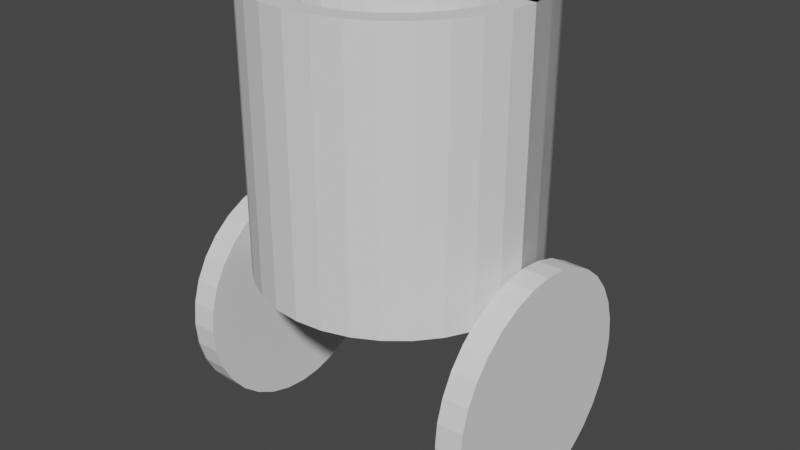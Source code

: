 # Source: ROBOCAR.blend  (saved by Blender 3.3.6; exported with 4.5.12 LTS)
import bpy
from mathutils import Matrix  # noqa: F401  (used for matrix-valued properties, if any)

bpy.ops.wm.read_factory_settings(use_empty=True)
scene = bpy.context.scene
scene.name = 'Scene'

# ---- collections
col_collection = bpy.data.collections.new('Collection'); scene.collection.children.link(col_collection)

# ---- world
world_world = bpy.data.worlds.new('World'); scene.world = world_world
world_world.use_nodes = True; world_world.node_tree.nodes.clear()
_N = world_world.node_tree.nodes; _L = world_world.node_tree.links
n0 = _N.new('ShaderNodeOutputWorld'); n0.name = 'World Output'; n0.location = (300, 300)
n1 = _N.new('ShaderNodeBackground'); n1.name = 'Background'; n1.location = (10, 300)
n1.inputs[0].default_value = (0.05088, 0.05088, 0.05088, 1.0)
_L.new(n1.outputs[0], n0.inputs[0])
n0.is_active_output = True
world_world.color = (0.05088, 0.05088, 0.05088)
world_world.use_sun_shadow = False
world_world.sun_shadow_jitter_overblur = 0.0

# ---- meshes
me_cylinder = bpy.data.meshes.new('Cylinder')
me_cylinder.from_pydata([(0.6239, 1.0, 10.7), (0.6239, 1.0, 12.7), (0.819, 0.9808, 10.7), (0.819, 0.9808, 12.7), (1.007, 0.9239, 10.7), (1.007, 0.9239, 12.7), (1.179, 0.8315, 10.7), (1.179, 0.8315, 12.7), (1.331, 0.7071, 10.7), (1.331, 0.7071, 12.7), (1.455, 0.5556, 10.7), (1.455, 0.5556, 12.7), (1.548, 0.3827, 10.7), (1.548, 0.3827, 12.7), (1.605, 0.1951, 10.7), (1.605, 0.1951, 12.7), (1.624, 0.0, 10.7), (1.624, 0.0, 12.7), (1.605, -0.1951, 10.7), (1.605, -0.1951, 12.7), (1.548, -0.3827, 10.7), (1.548, -0.3827, 12.7), (1.455, -0.5556, 10.7), (1.455, -0.5556, 12.7), (1.331, -0.7071, 10.7), (1.331, -0.7071, 12.7), (1.179, -0.8315, 10.7), (1.179, -0.8315, 12.7), (1.007, -0.9239, 10.7), (1.007, -0.9239, 12.7), (0.819, -0.9808, 10.7), (0.819, -0.9808, 12.7), (0.6239, -1.0, 10.7), (0.6239, -1.0, 12.7), (0.4288, -0.9808, 10.7), (0.4288, -0.9808, 12.7), (0.2412, -0.9239, 10.7), (0.2412, -0.9239, 12.7), (0.06835, -0.8315, 10.7), (0.06835, -0.8315, 12.7), (-0.08319, -0.7071, 10.7), (-0.08319, -0.7071, 12.7), (-0.2076, -0.5556, 10.7), (-0.2076, -0.5556, 12.7), (-0.3, -0.3827, 10.7), (-0.3, -0.3827, 12.7), (-0.3569, -0.1951, 10.7), (-0.3569, -0.1951, 12.7), (-0.3761, 0.0, 10.7), (-0.3761, 0.0, 12.7), (-0.3569, 0.1951, 10.7), (-0.3569, 0.1951, 12.7), (-0.3, 0.3827, 10.7), (-0.3, 0.3827, 12.7), (-0.2076, 0.5556, 10.7), (-0.2076, 0.5556, 12.7), (-0.08319, 0.7071, 10.7), (-0.08319, 0.7071, 12.7), (0.06835, 0.8315, 10.7), (0.06835, 0.8315, 12.7), (0.2412, 0.9239, 10.7), (0.2412, 0.9239, 12.7), (0.4288, 0.9808, 10.7), (0.4288, 0.9808, 12.7)], [], [(0, 1, 3, 2), (2, 3, 5, 4), (4, 5, 7, 6), (6, 7, 9, 8), (8, 9, 11, 10), (10, 11, 13, 12), (12, 13, 15, 14), (14, 15, 17, 16), (16, 17, 19, 18), (18, 19, 21, 20), (20, 21, 23, 22), (22, 23, 25, 24), (24, 25, 27, 26), (26, 27, 29, 28), (28, 29, 31, 30), (30, 31, 33, 32), (32, 33, 35, 34), (34, 35, 37, 36), (36, 37, 39, 38), (38, 39, 41, 40), (40, 41, 43, 42), (42, 43, 45, 44), (44, 45, 47, 46), (46, 47, 49, 48), (48, 49, 51, 50), (50, 51, 53, 52), (52, 53, 55, 54), (54, 55, 57, 56), (56, 57, 59, 58), (58, 59, 61, 60), (3, 1, 63, 61, 59, 57, 55, 53, 51, 49, 47, 45, 43, 41, 39, 37, 35, 33, 31, 29, 27, 25, 23, 21, 19, 17, 15, 13, 11, 9, 7, 5), (60, 61, 63, 62), (62, 63, 1, 0), (0, 2, 4, 6, 8, 10, 12, 14, 16, 18, 20, 22, 24, 26, 28, 30, 32, 34, 36, 38, 40, 42, 44, 46, 48, 50, 52, 54, 56, 58, 60, 62)])
_uv = me_cylinder.uv_layers.new(name='UVMap')
_uv.uv.foreach_set('vector', [1.0, 0.5, 1.0, 1.0, 0.9688, 1.0, 0.9688, 0.5, 0.9688, 0.5, 0.9688, 1.0, 0.9375, 1.0, 0.9375, 0.5, 0.9375, 0.5, 0.9375, 1.0, 0.9062, 1.0, 0.9062, 0.5, 0.9062, 0.5, 0.9062, 1.0, 0.875, 1.0, 0.875, 0.5, 0.875, 0.5, 0.875, 1.0, 0.8438, 1.0, 0.8438, 0.5, 0.8438, 0.5, 0.8438, 1.0, 0.8125, 1.0, 0.8125, 0.5, 0.8125, 0.5, 0.8125, 1.0, 0.7812, 1.0, 0.7812, 0.5, 0.7812, 0.5, 0.7812, 1.0, 0.75, 1.0, 0.75, 0.5, 0.75, 0.5, 0.75, 1.0, 0.7188, 1.0, 0.7188, 0.5, 0.7188, 0.5, 0.7188, 1.0, 0.6875, 1.0, 0.6875, 0.5, 0.6875, 0.5, 0.6875, 1.0, 0.6562, 1.0, 0.6562, 0.5, 0.6562, 0.5, 0.6562, 1.0, 0.625, 1.0, 0.625, 0.5, 0.625, 0.5, 0.625, 1.0, 0.5938, 1.0, 0.5938, 0.5, 0.5938, 0.5, 0.5938, 1.0, 0.5625, 1.0, 0.5625, 0.5, 0.5625, 0.5, 0.5625, 1.0, 0.5312, 1.0, 0.5312, 0.5, 0.5312, 0.5, 0.5312, 1.0, 0.5, 1.0, 0.5, 0.5, 0.5, 0.5, 0.5, 1.0, 0.4688, 1.0, 0.4688, 0.5, 0.4688, 0.5, 0.4688, 1.0, 0.4375, 1.0, 0.4375, 0.5, 0.4375, 0.5, 0.4375, 1.0, 0.4062, 1.0, 0.4062, 0.5, 0.4062, 0.5, 0.4062, 1.0, 0.375, 1.0, 0.375, 0.5, 0.375, 0.5, 0.375, 1.0, 0.3438, 1.0, 0.3438, 0.5, 0.3438, 0.5, 0.3438, 1.0, 0.3125, 1.0, 0.3125, 0.5, 0.3125, 0.5, 0.3125, 1.0, 0.2812, 1.0, 0.2812, 0.5, 0.2812, 0.5, 0.2812, 1.0, 0.25, 1.0, 0.25, 0.5, 0.25, 0.5, 0.25, 1.0, 0.2188, 1.0, 0.2188, 0.5, 0.2188, 0.5, 0.2188, 1.0, 0.1875, 1.0, 0.1875, 0.5, 0.1875, 0.5, 0.1875, 1.0, 0.1562, 1.0, 0.1562, 0.5, 0.1562, 0.5, 0.1562, 1.0, 0.125, 1.0, 0.125, 0.5, 0.125, 0.5, 0.125, 1.0, 0.09375, 1.0, 0.09375, 0.5, 0.09375, 0.5, 0.09375, 1.0, 0.0625, 1.0, 0.0625, 0.5, 0.2968, 0.4854, 0.25, 0.49, 0.2032, 0.4854, 0.1582, 0.4717, 0.1167, 0.4496, 0.08029, 0.4197, 0.05045, 0.3833, 0.02827, 0.3418, 0.01461, 0.2968, 0.01, 0.25, 0.01461, 0.2032, 0.02827, 0.1582, 0.05045, 0.1167, 0.08029, 0.08029, 0.1167, 0.05045, 0.1582, 0.02827, 0.2032, 0.01461, 0.25, 0.01, 0.2968, 0.01461, 0.3418, 0.02827, 0.3833, 0.05045, 0.4197, 0.08029, 0.4496, 0.1167, 0.4717, 0.1582, 0.4854, 0.2032, 0.49, 0.25, 0.4854, 0.2968, 0.4717, 0.3418, 0.4496, 0.3833, 0.4197, 0.4197, 0.3833, 0.4496, 0.3418, 0.4717, 0.0625, 0.5, 0.0625, 1.0, 0.03125, 1.0, 0.03125, 0.5, 0.03125, 0.5, 0.03125, 1.0, 0.0, 1.0, 0.0, 0.5, 0.75, 0.49, 0.7968, 0.4854, 0.8418, 0.4717, 0.8833, 0.4496, 0.9197, 0.4197, 0.9496, 0.3833, 0.9717, 0.3418, 0.9854, 0.2968, 0.99, 0.25, 0.9854, 0.2032, 0.9717, 0.1582, 0.9496, 0.1167, 0.9197, 0.08029, 0.8833, 0.05045, 0.8418, 0.02827, 0.7968, 0.01461, 0.75, 0.01, 0.7032, 0.01461, 0.6582, 0.02827, 0.6167, 0.05045, 0.5803, 0.08029, 0.5504, 0.1167, 0.5283, 0.1582, 0.5146, 0.2032, 0.51, 0.25, 0.5146, 0.2968, 0.5283, 0.3418, 0.5504, 0.3833, 0.5803, 0.4197, 0.6167, 0.4496, 0.6582, 0.4717, 0.7032, 0.4854])
me_cylinder.update()
me_cylinder_002 = bpy.data.meshes.new('Cylinder.002')
me_cylinder_002.from_pydata([(0.0, 1.0, 0.01579), (0.0, 1.0, 2.016), (0.1951, 0.9808, 0.01579), (0.1951, 0.9808, 2.016), (0.3827, 0.9239, 0.01579), (0.3827, 0.9239, 2.016), (0.5556, 0.8315, 0.01579), (0.5556, 0.8315, 2.016), (0.7071, 0.7071, 0.01579), (0.7071, 0.7071, 2.016), (0.8315, 0.5556, 0.01579), (0.8315, 0.5556, 2.016), (0.9239, 0.3827, 0.01579), (0.9239, 0.3827, 2.016), (0.9808, 0.1951, 0.01579), (0.9808, 0.1951, 2.016), (1.0, 0.0, 0.01579), (1.0, 0.0, 2.016), (0.9808, -0.1951, 0.01579), (0.9808, -0.1951, 2.016), (0.9239, -0.3827, 0.01579), (0.9239, -0.3827, 2.016), (0.8315, -0.5556, 0.01579), (0.8315, -0.5556, 2.016), (0.7071, -0.7071, 0.01579), (0.7071, -0.7071, 2.016), (0.5556, -0.8315, 0.01579), (0.5556, -0.8315, 2.016), (0.3827, -0.9239, 0.01579), (0.3827, -0.9239, 2.016), (0.1951, -0.9808, 0.01579), (0.1951, -0.9808, 2.016), (0.0, -1.0, 0.01579), (0.0, -1.0, 2.016), (-0.1951, -0.9808, 0.01579), (-0.1951, -0.9808, 2.016), (-0.3827, -0.9239, 0.01579), (-0.3827, -0.9239, 2.016), (-0.5556, -0.8315, 0.01579), (-0.5556, -0.8315, 2.016), (-0.7071, -0.7071, 0.01579), (-0.7071, -0.7071, 2.016), (-0.8315, -0.5556, 0.01579), (-0.8315, -0.5556, 2.016), (-0.9239, -0.3827, 0.01579), (-0.9239, -0.3827, 2.016), (-0.9808, -0.1951, 0.01579), (-0.9808, -0.1951, 2.016), (-1.0, 0.0, 0.01579), (-1.0, 0.0, 2.016), (-0.9808, 0.1951, 0.01579), (-0.9808, 0.1951, 2.016), (-0.9239, 0.3827, 0.01579), (-0.9239, 0.3827, 2.016), (-0.8315, 0.5556, 0.01579), (-0.8315, 0.5556, 2.016), (-0.7071, 0.7071, 0.01579), (-0.7071, 0.7071, 2.016), (-0.5556, 0.8315, 0.01579), (-0.5556, 0.8315, 2.016), (-0.3827, 0.9239, 0.01579), (-0.3827, 0.9239, 2.016), (-0.1951, 0.9808, 0.01579), (-0.1951, 0.9808, 2.016), (0.0, 1.0, 0.01579), (0.1951, 0.9808, 0.01579), (0.3827, 0.9239, 0.01579), (0.5556, 0.8315, 0.01579), (0.7071, 0.7071, 0.01579), (0.8315, 0.5556, 0.01579), (0.9239, 0.3827, 0.01579), (0.9808, 0.1951, 0.01579), (1.0, 0.0, 0.01579), (0.9808, -0.1951, 0.01579), (0.9239, -0.3827, 0.01579), (0.8315, -0.5556, 0.01579), (0.7071, -0.7071, 0.01579), (0.5556, -0.8315, 0.01579), (0.3827, -0.9239, 0.01579), (0.1951, -0.9808, 0.01579), (0.0, -1.0, 0.01579), (-0.1951, -0.9808, 0.01579), (-0.3827, -0.9239, 0.01579), (-0.5556, -0.8315, 0.01579), (-0.7071, -0.7071, 0.01579), (-0.8315, -0.5556, 0.01579), (-0.9239, -0.3827, 0.01579), (-0.9808, -0.1951, 0.01579), (-1.0, 0.0, 0.01579), (-0.9808, 0.1951, 0.01579), (-0.9239, 0.3827, 0.01579), (-0.8315, 0.5556, 0.01579), (-0.7071, 0.7071, 0.01579), (-0.5556, 0.8315, 0.01579), (-0.3827, 0.9239, 0.01579), (-0.1951, 0.9808, 0.01579), (0.0, 1.0, 0.01579), (0.1951, 0.9808, 0.01579), (0.3827, 0.9239, 0.01579), (0.3827, 0.9239, 2.016), (0.5556, 0.8315, 0.01579), (0.5556, 0.8315, 2.016), (0.7071, 0.7071, 0.01579), (0.7071, 0.7071, 2.016), (0.8315, 0.5556, 0.01579), (0.8315, 0.5556, 2.016), (0.9239, 0.3827, 0.01579), (0.9239, 0.3827, 2.016), (0.9808, 0.1951, 0.01579), (0.9808, 0.1951, 2.016), (1.0, 0.0, 0.01579), (1.0, 0.0, 2.016), (0.9808, -0.1951, 0.01579), (0.9239, -0.3827, 0.01579), (0.8315, -0.5556, 0.01579), (0.7071, -0.7071, 0.01579), (0.5556, -0.8315, 0.01579), (-0.5556, 0.8315, 0.01579), (-0.3827, 0.9239, 0.01579), (-0.1951, 0.9808, 0.01579), (0.3376, 0.815, 2.016), (0.4901, 0.7335, 2.016), (0.6238, 0.6238, 2.016), (0.7335, 0.4901, 2.016), (0.815, 0.3376, 2.016), (0.8652, 0.1721, 2.016), (0.8822, 5.32e-10, 2.016), (0.1721, 0.8652, 2.016), (-2.926e-09, 0.8822, 2.016), (0.3376, 0.815, 2.016), (0.4901, 0.7335, 2.016), (0.6238, 0.6238, 2.016), (0.7335, 0.4901, 2.016), (0.815, 0.3376, 2.016), (0.8652, 0.1721, 2.016), (0.8822, 5.32e-10, 2.016), (0.8652, -0.1721, 2.016), (0.815, -0.3376, 2.016), (0.7335, -0.4901, 2.016), (0.6238, -0.6238, 2.016), (0.4901, -0.7335, 2.016), (0.3376, -0.815, 2.016), (0.1721, -0.8652, 2.016), (-2.926e-09, -0.8822, 2.016), (-0.1721, -0.8652, 2.016), (-0.3376, -0.815, 2.016), (-0.4901, -0.7335, 2.016), (-0.6238, -0.6238, 2.016), (-0.7335, -0.4901, 2.016), (-0.815, -0.3376, 2.016), (-0.8652, -0.1721, 2.016), (-0.8822, 5.32e-10, 2.016), (-0.8652, 0.1721, 2.016), (-0.815, 0.3376, 2.016), (-0.7335, 0.4901, 2.016), (-0.6238, 0.6238, 2.016), (-0.4901, 0.7335, 2.016), (-0.3376, 0.815, 2.016), (-0.1721, 0.8652, 2.016), (0.1657, 0.8333, 2.016), (0.3251, 0.7849, 2.016), (0.472, 0.7064, 2.016), (0.6007, 0.6007, 2.016), (0.7064, 0.472, 2.016), (0.7849, 0.3251, 2.016), (0.8333, 0.1657, 2.016), (0.8496, 0.0, 2.016), (0.8333, -0.1657, 2.016), (0.7849, -0.3251, 2.016), (0.7064, -0.472, 2.016), (0.6007, -0.6007, 2.016), (0.472, -0.7064, 2.016), (0.3251, -0.7849, 2.016), (0.1657, -0.8333, 2.016), (0.0, -0.8496, 2.016), (-0.1657, -0.8333, 2.016), (-0.3251, -0.7849, 2.016), (-0.472, -0.7064, 2.016), (-0.6007, -0.6007, 2.016), (-0.7064, -0.472, 2.016), (-0.7849, -0.3251, 2.016), (-0.8333, -0.1657, 2.016), (-0.8496, 0.0, 2.016), (-0.8333, 0.1657, 2.016), (-0.7849, 0.3251, 2.016), (-0.7064, 0.472, 2.016), (-0.6007, 0.6007, 2.016), (-0.472, 0.7064, 2.016), (-0.3251, 0.7849, 2.016), (-0.1657, 0.8333, 2.016), (0.0, 0.8496, 2.016), (-0.1951, 0.9808, 2.016), (-0.3827, 0.9239, 2.016), (-0.5556, 0.8315, 2.016), (-0.7071, 0.7071, 2.016), (-0.8315, 0.5556, 2.016), (-0.9239, 0.3827, 2.016), (-0.9808, 0.1951, 2.016), (-1.0, 0.0, 2.016), (-0.9808, -0.1951, 2.016), (-0.9239, -0.3827, 2.016), (-0.8315, -0.5556, 2.016), (-0.7071, -0.7071, 2.016), (-0.5556, -0.8315, 2.016), (-0.3827, -0.9239, 2.016), (-0.1951, -0.9808, 2.016), (0.0, -1.0, 2.016), (0.1951, -0.9808, 2.016), (0.3827, -0.9239, 2.016), (0.5556, -0.8315, 2.016), (0.7071, -0.7071, 2.016), (0.8315, -0.5556, 2.016), (0.9239, -0.3827, 2.016), (0.9808, -0.1951, 2.016), (1.0, 0.0, 2.016), (0.9808, 0.1951, 2.016), (0.9239, 0.3827, 2.016), (0.8315, 0.5556, 2.016), (0.7071, 0.7071, 2.016), (0.5556, 0.8315, 2.016), (0.3827, 0.9239, 2.016), (0.0, 1.0, 2.016), (0.1951, 0.9808, 2.016), (-0.3827, 0.9239, 2.016), (-0.5556, 0.8315, 2.016), (0.1951, 0.9808, 2.016), (0.0, 1.0, 2.016), (0.8315, 0.5556, 2.016), (0.7071, 0.7071, 2.016), (0.9808, 0.1951, 2.016), (0.9239, 0.3827, 2.016), (0.9808, -0.1951, 2.016), (1.0, 0.0, 2.016), (0.8315, -0.5556, 2.016), (0.9239, -0.3827, 2.016), (0.5556, -0.8315, 2.016), (0.7071, -0.7071, 2.016), (0.1951, -0.9808, 2.016), (0.3827, -0.9239, 2.016), (-0.1951, -0.9808, 2.016), (0.0, -1.0, 2.016), (-0.5556, -0.8315, 2.016), (-0.3827, -0.9239, 2.016), (-0.8315, -0.5556, 2.016), (-0.7071, -0.7071, 2.016), (-0.9808, -0.1951, 2.016), (-0.9239, -0.3827, 2.016), (-0.9808, 0.1951, 2.016), (-1.0, 0.0, 2.016), (-0.8315, 0.5556, 2.016), (-0.9239, 0.3827, 2.016), (-0.7071, 0.7071, 2.016), (-0.1951, 0.9808, 2.016), (0.5556, 0.8315, 2.016), (0.3827, 0.9239, 2.016), (-0.3251, 0.7849, 2.016), (-0.472, 0.7064, 2.016), (0.1657, 0.8333, 2.016), (0.0, 0.8496, 2.016), (0.7064, 0.472, 2.016), (0.6007, 0.6007, 2.016), (0.8333, 0.1657, 2.016), (0.7849, 0.3251, 2.016), (0.8333, -0.1657, 2.016), (0.8496, 0.0, 2.016), (0.7064, -0.472, 2.016), (0.7849, -0.3251, 2.016), (0.472, -0.7064, 2.016), (0.6007, -0.6007, 2.016), (0.1657, -0.8333, 2.016), (0.3251, -0.7849, 2.016), (-0.1657, -0.8333, 2.016), (0.0, -0.8496, 2.016), (-0.472, -0.7064, 2.016), (-0.3251, -0.7849, 2.016), (-0.7064, -0.472, 2.016), (-0.6007, -0.6007, 2.016), (-0.8333, -0.1657, 2.016), (-0.7849, -0.3251, 2.016), (-0.8333, 0.1657, 2.016), (-0.8496, 0.0, 2.016), (-0.7064, 0.472, 2.016), (-0.7849, 0.3251, 2.016), (-0.6007, 0.6007, 2.016), (-0.1657, 0.8333, 2.016), (0.472, 0.7064, 2.016), (0.3251, 0.7849, 2.016), (-0.265, 0.7849, 0.4268), (-0.4119, 0.7064, 0.4268), (0.2259, 0.8333, 0.4268), (0.06013, 0.8496, 0.4268), (0.7665, 0.472, 0.4268), (0.6609, 0.6007, 0.4268), (0.8934, 0.1657, 0.4268), (0.845, 0.3251, 0.4268), (0.8934, -0.1657, 0.4268), (0.9097, 2.135e-07, 0.4268), (0.7665, -0.472, 0.4268), (0.845, -0.3251, 0.4268), (0.5321, -0.7064, 0.4268), (0.6609, -0.6007, 0.4268), (0.2259, -0.8333, 0.4268), (0.3852, -0.7849, 0.4268), (-0.1056, -0.8333, 0.4268), (0.06013, -0.8496, 0.4268), (-0.4119, -0.7064, 0.4268), (-0.265, -0.7849, 0.4268), (-0.6463, -0.472, 0.4268), (-0.5406, -0.6007, 0.4268), (-0.7731, -0.1657, 0.4268), (-0.7248, -0.3251, 0.4268), (-0.7731, 0.1657, 0.4268), (-0.7895, 2.135e-07, 0.4268), (-0.6463, 0.472, 0.4268), (-0.7248, 0.3251, 0.4268), (-0.5406, 0.6007, 0.4268), (-0.1056, 0.8333, 0.4268), (0.5321, 0.7064, 0.4268), (0.3852, 0.7849, 0.4268)], [(96, 97), (97, 98), (110, 112), (112, 113), (113, 114), (114, 115), (115, 116), (117, 118), (118, 119), (119, 96), (127, 128), (129, 127), (136, 135), (137, 136), (138, 137), (139, 138), (140, 139), (141, 140), (142, 141), (143, 142), (144, 143), (145, 144), (146, 145), (147, 146), (148, 147), (149, 148), (150, 149), (151, 150), (152, 151), (153, 152), (154, 153), (155, 154), (156, 155), (157, 156), (158, 157), (128, 158)], [(0, 2, 3, 1), (2, 4, 5, 3), (4, 6, 7, 5), (6, 8, 9, 7), (8, 10, 11, 9), (10, 12, 13, 11), (12, 14, 15, 13), (14, 16, 17, 15), (16, 18, 19, 17), (18, 20, 21, 19), (20, 22, 23, 21), (22, 24, 25, 23), (24, 26, 27, 25), (26, 28, 29, 27), (28, 30, 31, 29), (30, 32, 33, 31), (32, 34, 35, 33), (34, 36, 37, 35), (36, 38, 39, 37), (38, 40, 41, 39), (40, 42, 43, 41), (42, 44, 45, 43), (44, 46, 47, 45), (46, 48, 49, 47), (48, 50, 51, 49), (50, 52, 53, 51), (52, 54, 55, 53), (54, 56, 57, 55), (56, 58, 59, 57), (58, 60, 61, 59), (59, 61, 192, 193), (60, 62, 63, 61), (62, 0, 1, 63), (0, 62, 60, 58, 56, 54, 52, 50, 48, 46, 44, 42, 40, 38, 36, 34, 32, 30, 28, 26, 24, 22, 20, 18, 16, 14, 12, 10, 8, 6, 4, 2), (64, 95, 94, 93, 92, 91, 90, 89, 88, 87, 86, 85, 84, 83, 82, 81, 80, 79, 78, 77, 76, 75, 74, 73, 72, 71, 70, 69, 68, 67, 66, 65), (98, 99, 101, 100), (100, 101, 103, 102), (102, 103, 105, 104), (104, 105, 107, 106), (106, 107, 109, 108), (108, 109, 111, 110), (103, 101, 121, 122), (105, 103, 122, 123), (107, 105, 123, 124), (109, 107, 124, 125), (101, 99, 120, 121), (111, 109, 125, 126), (43, 45, 200, 201), (121, 120, 129, 130), (122, 121, 130, 131), (123, 122, 131, 132), (124, 123, 132, 133), (125, 124, 133, 134), (126, 125, 134, 135), (202, 201, 243, 244), (11, 13, 216, 217), (25, 27, 209, 210), (55, 57, 194, 195), (160, 161, 285, 286), (7, 9, 218, 219), (37, 39, 203, 204), (41, 43, 201, 202), (51, 53, 196, 197), (19, 21, 212, 213), (5, 7, 219, 220), (33, 35, 205, 206), (63, 1, 221, 191), (49, 51, 197, 198), (15, 17, 214, 215), (1, 3, 222, 221), (31, 33, 206, 207), (23, 25, 210, 211), (45, 47, 199, 200), (13, 15, 215, 216), (27, 29, 208, 209), (57, 59, 193, 194), (9, 11, 217, 218), (39, 41, 202, 203), (53, 55, 195, 196), (21, 23, 211, 212), (35, 37, 204, 205), (3, 5, 220, 222), (17, 19, 213, 214), (47, 49, 198, 199), (61, 63, 191, 192), (29, 31, 207, 208), (219, 218, 228, 253), (205, 204, 242, 239), (204, 203, 241, 242), (203, 202, 244, 241), (216, 215, 229, 230), (201, 200, 246, 243), (200, 199, 245, 246), (199, 198, 248, 245), (198, 197, 247, 248), (197, 196, 250, 247), (193, 192, 223, 224), (209, 208, 238, 235), (195, 194, 251, 249), (222, 220, 254, 225), (207, 206, 240, 237), (192, 191, 252, 223), (206, 205, 239, 240), (215, 214, 232, 229), (214, 213, 231, 232), (213, 212, 234, 231), (212, 211, 233, 234), (211, 210, 236, 233), (210, 209, 235, 236), (196, 195, 249, 250), (221, 222, 225, 226), (208, 207, 237, 238), (194, 193, 224, 251), (191, 221, 226, 252), (220, 219, 253, 254), (218, 217, 227, 228), (217, 216, 230, 227), (188, 187, 224, 223), (159, 190, 226, 225), (163, 162, 228, 227), (165, 164, 230, 229), (167, 166, 232, 231), (169, 168, 234, 233), (171, 170, 236, 235), (173, 172, 238, 237), (175, 174, 240, 239), (177, 176, 242, 241), (179, 178, 244, 243), (181, 180, 246, 245), (183, 182, 248, 247), (185, 184, 250, 249), (187, 186, 251, 224), (190, 189, 252, 226), (161, 160, 254, 253), (184, 183, 247, 250), (186, 185, 249, 251), (189, 188, 223, 252), (162, 161, 253, 228), (160, 159, 225, 254), (164, 163, 227, 230), (166, 165, 229, 232), (168, 167, 231, 234), (170, 169, 233, 236), (172, 171, 235, 238), (174, 173, 237, 240), (176, 175, 239, 242), (178, 177, 241, 244), (180, 179, 243, 246), (182, 181, 245, 248), (255, 284, 316, 287), (164, 165, 261, 262), (179, 180, 278, 275), (183, 184, 282, 279), (166, 167, 263, 264), (181, 182, 280, 277), (185, 186, 283, 281), (168, 169, 265, 266), (188, 189, 284, 255), (170, 171, 267, 268), (161, 162, 260, 285), (172, 173, 269, 270), (159, 160, 286, 257), (174, 175, 271, 272), (163, 164, 262, 259), (176, 177, 273, 274), (165, 166, 264, 261), (178, 179, 275, 276), (167, 168, 266, 263), (180, 181, 277, 278), (169, 170, 268, 265), (182, 183, 279, 280), (171, 172, 270, 267), (184, 185, 281, 282), (187, 188, 255, 256), (173, 174, 272, 269), (186, 187, 256, 283), (190, 159, 257, 258), (175, 176, 274, 271), (189, 190, 258, 284), (162, 163, 259, 260), (177, 178, 276, 273), (289, 318, 317, 292, 291, 294, 293, 296, 295, 298, 297, 300, 299, 302, 301, 304, 303, 306, 305, 308, 307, 310, 309, 312, 311, 314, 313, 315, 288, 287, 316, 290), (268, 267, 299, 300), (285, 260, 292, 317), (270, 269, 301, 302), (257, 286, 318, 289), (272, 271, 303, 304), (259, 262, 294, 291), (274, 273, 305, 306), (261, 264, 296, 293), (276, 275, 307, 308), (263, 266, 298, 295), (278, 277, 309, 310), (265, 268, 300, 297), (280, 279, 311, 312), (267, 270, 302, 299), (282, 281, 313, 314), (256, 255, 287, 288), (269, 272, 304, 301), (283, 256, 288, 315), (258, 257, 289, 290), (271, 274, 306, 303), (284, 258, 290, 316), (260, 259, 291, 292), (273, 276, 308, 305), (286, 285, 317, 318), (262, 261, 293, 294), (275, 278, 310, 307), (279, 282, 314, 311), (264, 263, 295, 296), (277, 280, 312, 309), (281, 283, 315, 313), (266, 265, 297, 298)])
_uv = me_cylinder_002.uv_layers.new(name='UVMap')
_uv.uv.foreach_set('vector', [1.0, 0.5, 0.9688, 0.5, 0.9688, 1.0, 1.0, 1.0, 0.9688, 0.5, 0.9375, 0.5, 0.9375, 1.0, 0.9688, 1.0, 0.9375, 0.5, 0.9062, 0.5, 0.9062, 1.0, 0.9375, 1.0, 0.9062, 0.5, 0.875, 0.5, 0.875, 1.0, 0.9062, 1.0, 0.875, 0.5, 0.8438, 0.5, 0.8438, 1.0, 0.875, 1.0, 0.8438, 0.5, 0.8125, 0.5, 0.8125, 1.0, 0.8438, 1.0, 0.8125, 0.5, 0.7812, 0.5, 0.7812, 1.0, 0.8125, 1.0, 0.7812, 0.5, 0.75, 0.5, 0.75, 1.0, 0.7812, 1.0, 0.75, 0.5, 0.7188, 0.5, 0.7188, 1.0, 0.75, 1.0, 0.7188, 0.5, 0.6875, 0.5, 0.6875, 1.0, 0.7188, 1.0, 0.6875, 0.5, 0.6562, 0.5, 0.6562, 1.0, 0.6875, 1.0, 0.6562, 0.5, 0.625, 0.5, 0.625, 1.0, 0.6562, 1.0, 0.625, 0.5, 0.5938, 0.5, 0.5938, 1.0, 0.625, 1.0, 0.5938, 0.5, 0.5625, 0.5, 0.5625, 1.0, 0.5938, 1.0, 0.5625, 0.5, 0.5312, 0.5, 0.5312, 1.0, 0.5625, 1.0, 0.5312, 0.5, 0.5, 0.5, 0.5, 1.0, 0.5312, 1.0, 0.5, 0.5, 0.4688, 0.5, 0.4688, 1.0, 0.5, 1.0, 0.4688, 0.5, 0.4375, 0.5, 0.4375, 1.0, 0.4688, 1.0, 0.4375, 0.5, 0.4062, 0.5, 0.4062, 1.0, 0.4375, 1.0, 0.4062, 0.5, 0.375, 0.5, 0.375, 1.0, 0.4062, 1.0, 0.375, 0.5, 0.3438, 0.5, 0.3438, 1.0, 0.375, 1.0, 0.3438, 0.5, 0.3125, 0.5, 0.3125, 1.0, 0.3438, 1.0, 0.3125, 0.5, 0.2812, 0.5, 0.2812, 1.0, 0.3125, 1.0, 0.2812, 0.5, 0.25, 0.5, 0.25, 1.0, 0.2812, 1.0, 0.25, 0.5, 0.2188, 0.5, 0.2188, 1.0, 0.25, 1.0, 0.2188, 0.5, 0.1875, 0.5, 0.1875, 1.0, 0.2188, 1.0, 0.1875, 0.5, 0.1562, 0.5, 0.1562, 1.0, 0.1875, 1.0, 0.1562, 0.5, 0.125, 0.5, 0.125, 1.0, 0.1562, 1.0, 0.125, 0.5, 0.09375, 0.5, 0.09375, 1.0, 0.125, 1.0, 0.09375, 0.5, 0.0625, 0.5, 0.0625, 1.0, 0.09375, 1.0, 0.09375, 1.0, 0.0625, 1.0, 0.0625, 1.0, 0.09375, 1.0, 0.0625, 0.5, 0.03125, 0.5, 0.03125, 1.0, 0.0625, 1.0, 0.03125, 0.5, 0.0, 0.5, 0.0, 1.0, 0.03125, 1.0, 0.75, 0.49, 0.7032, 0.4854, 0.6582, 0.4717, 0.6167, 0.4496, 0.5803, 0.4197, 0.5504, 0.3833, 0.5283, 0.3418, 0.5146, 0.2968, 0.51, 0.25, 0.5146, 0.2032, 0.5283, 0.1582, 0.5504, 0.1167, 0.5803, 0.08029, 0.6167, 0.05045, 0.6582, 0.02827, 0.7032, 0.01461, 0.75, 0.01, 0.7968, 0.01461, 0.8418, 0.02827, 0.8833, 0.05045, 0.9197, 0.08029, 0.9496, 0.1167, 0.9717, 0.1582, 0.9854, 0.2032, 0.99, 0.25, 0.9854, 0.2968, 0.9717, 0.3418, 0.9496, 0.3833, 0.9197, 0.4197, 0.8833, 0.4496, 0.8418, 0.4717, 0.7968, 0.4854, 0.75, 0.49, 0.7032, 0.4854, 0.6582, 0.4717, 0.6167, 0.4496, 0.5803, 0.4197, 0.5504, 0.3833, 0.5283, 0.3418, 0.5146, 0.2968, 0.51, 0.25, 0.5146, 0.2032, 0.5283, 0.1582, 0.5504, 0.1167, 0.5803, 0.08029, 0.6167, 0.05045, 0.6582, 0.02827, 0.7032, 0.01461, 0.75, 0.01, 0.7968, 0.01461, 0.8418, 0.02827, 0.8833, 0.05045, 0.9197, 0.08029, 0.9496, 0.1167, 0.9717, 0.1582, 0.9854, 0.2032, 0.99, 0.25, 0.9854, 0.2968, 0.9717, 0.3418, 0.9496, 0.3833, 0.9197, 0.4197, 0.8833, 0.4496, 0.8418, 0.4717, 0.7968, 0.4854, 0.9375, 0.5, 0.9375, 1.0, 0.9062, 1.0, 0.9062, 0.5, 0.9062, 0.5, 0.9062, 1.0, 0.875, 1.0, 0.875, 0.5, 0.875, 0.5, 0.875, 1.0, 0.8438, 1.0, 0.8438, 0.5, 0.8438, 0.5, 0.8438, 1.0, 0.8125, 1.0, 0.8125, 0.5, 0.8125, 0.5, 0.8125, 1.0, 0.7812, 1.0, 0.7812, 0.5, 0.7812, 0.5, 0.7812, 1.0, 0.75, 1.0, 0.75, 0.5, 0.875, 1.0, 0.9062, 1.0, 0.9062, 1.0, 0.875, 1.0, 0.8438, 1.0, 0.875, 1.0, 0.875, 1.0, 0.8438, 1.0, 0.8125, 1.0, 0.8438, 1.0, 0.8438, 1.0, 0.8125, 1.0, 0.7812, 1.0, 0.8125, 1.0, 0.8125, 1.0, 0.7812, 1.0, 0.9062, 1.0, 0.9375, 1.0, 0.9375, 1.0, 0.9062, 1.0, 0.75, 1.0, 0.7812, 1.0, 0.7812, 1.0, 0.75, 1.0, 0.3438, 1.0, 0.3125, 1.0, 0.3125, 1.0, 0.3438, 1.0, 0.9062, 1.0, 0.9375, 1.0, 0.9375, 1.0, 0.9062, 1.0, 0.875, 1.0, 0.9062, 1.0, 0.9062, 1.0, 0.875, 1.0, 0.8438, 1.0, 0.875, 1.0, 0.875, 1.0, 0.8438, 1.0, 0.8125, 1.0, 0.8438, 1.0, 0.8438, 1.0, 0.8125, 1.0, 0.7812, 1.0, 0.8125, 1.0, 0.8125, 1.0, 0.7812, 1.0, 0.75, 1.0, 0.7812, 1.0, 0.7812, 1.0, 0.75, 1.0, 0.375, 1.0, 0.3438, 1.0, 0.3438, 1.0, 0.375, 1.0, 0.8438, 1.0, 0.8125, 1.0, 0.8125, 1.0, 0.8438, 1.0, 0.625, 1.0, 0.5938, 1.0, 0.5938, 1.0, 0.625, 1.0, 0.1562, 1.0, 0.125, 1.0, 0.125, 1.0, 0.1562, 1.0, 0.328, 0.4384, 0.3633, 0.4195, 0.3633, 0.4195, 0.328, 0.4384, 0.9062, 1.0, 0.875, 1.0, 0.875, 1.0, 0.9062, 1.0, 0.4375, 1.0, 0.4062, 1.0, 0.4062, 1.0, 0.4375, 1.0, 0.375, 1.0, 0.3438, 1.0, 0.3438, 1.0, 0.375, 1.0, 0.2188, 1.0, 0.1875, 1.0, 0.1875, 1.0, 0.2188, 1.0, 0.7188, 1.0, 0.6875, 1.0, 0.6875, 1.0, 0.7188, 1.0, 0.9375, 1.0, 0.9062, 1.0, 0.9062, 1.0, 0.9375, 1.0, 0.5, 1.0, 0.4688, 1.0, 0.4688, 1.0, 0.5, 1.0, 0.03125, 1.0, 0.0, 1.0, 0.0, 1.0, 0.03125, 1.0, 0.25, 1.0, 0.2188, 1.0, 0.2188, 1.0, 0.25, 1.0, 0.7812, 1.0, 0.75, 1.0, 0.75, 1.0, 0.7812, 1.0, 1.0, 1.0, 0.9688, 1.0, 0.9688, 1.0, 1.0, 1.0, 0.5312, 1.0, 0.5, 1.0, 0.5, 1.0, 0.5312, 1.0, 0.6562, 1.0, 0.625, 1.0, 0.625, 1.0, 0.6562, 1.0, 0.3125, 1.0, 0.2812, 1.0, 0.2812, 1.0, 0.3125, 1.0, 0.8125, 1.0, 0.7812, 1.0, 0.7812, 1.0, 0.8125, 1.0, 0.5938, 1.0, 0.5625, 1.0, 0.5625, 1.0, 0.5938, 1.0, 0.125, 1.0, 0.09375, 1.0, 0.09375, 1.0, 0.125, 1.0, 0.875, 1.0, 0.8438, 1.0, 0.8438, 1.0, 0.875, 1.0, 0.4062, 1.0, 0.375, 1.0, 0.375, 1.0, 0.4062, 1.0, 0.1875, 1.0, 0.1562, 1.0, 0.1562, 1.0, 0.1875, 1.0, 0.6875, 1.0, 0.6562, 1.0, 0.6562, 1.0, 0.6875, 1.0, 0.4688, 1.0, 0.4375, 1.0, 0.4375, 1.0, 0.4688, 1.0, 0.9688, 1.0, 0.9375, 1.0, 0.9375, 1.0, 0.9688, 1.0, 0.75, 1.0, 0.7188, 1.0, 0.7188, 1.0, 0.75, 1.0, 0.2812, 1.0, 0.25, 1.0, 0.25, 1.0, 0.2812, 1.0, 0.0625, 1.0, 0.03125, 1.0, 0.03125, 1.0, 0.0625, 1.0, 0.5625, 1.0, 0.5312, 1.0, 0.5312, 1.0, 0.5625, 1.0, 0.9062, 1.0, 0.875, 1.0, 0.875, 1.0, 0.9062, 1.0, 0.4688, 1.0, 0.4375, 1.0, 0.4375, 1.0, 0.4688, 1.0, 0.4375, 1.0, 0.4062, 1.0, 0.4062, 1.0, 0.4375, 1.0, 0.4062, 1.0, 0.375, 1.0, 0.375, 1.0, 0.4062, 1.0, 0.8125, 1.0, 0.7812, 1.0, 0.7812, 1.0, 0.8125, 1.0, 0.3438, 1.0, 0.3125, 1.0, 0.3125, 1.0, 0.3438, 1.0, 0.3125, 1.0, 0.2812, 1.0, 0.2812, 1.0, 0.3125, 1.0, 0.2812, 1.0, 0.25, 1.0, 0.25, 1.0, 0.2812, 1.0, 0.25, 1.0, 0.2188, 1.0, 0.2188, 1.0, 0.25, 1.0, 0.2188, 1.0, 0.1875, 1.0, 0.1875, 1.0, 0.2188, 1.0, 0.09375, 1.0, 0.0625, 1.0, 0.0625, 1.0, 0.09375, 1.0, 0.5938, 1.0, 0.5625, 1.0, 0.5625, 1.0, 0.5938, 1.0, 0.1562, 1.0, 0.125, 1.0, 0.125, 1.0, 0.1562, 1.0, 0.9688, 1.0, 0.9375, 1.0, 0.9375, 1.0, 0.9688, 1.0, 0.5312, 1.0, 0.5, 1.0, 0.5, 1.0, 0.5312, 1.0, 0.0625, 1.0, 0.03125, 1.0, 0.03125, 1.0, 0.0625, 1.0, 0.5, 1.0, 0.4688, 1.0, 0.4688, 1.0, 0.5, 1.0, 0.7812, 1.0, 0.75, 1.0, 0.75, 1.0, 0.7812, 1.0, 0.75, 1.0, 0.7188, 1.0, 0.7188, 1.0, 0.75, 1.0, 0.7188, 1.0, 0.6875, 1.0, 0.6875, 1.0, 0.7188, 1.0, 0.6875, 1.0, 0.6562, 1.0, 0.6562, 1.0, 0.6875, 1.0, 0.6562, 1.0, 0.625, 1.0, 0.625, 1.0, 0.6562, 1.0, 0.625, 1.0, 0.5938, 1.0, 0.5938, 1.0, 0.625, 1.0, 0.1875, 1.0, 0.1562, 1.0, 0.1562, 1.0, 0.1875, 1.0, 1.0, 1.0, 0.9688, 1.0, 0.9688, 1.0, 1.0, 1.0, 0.5625, 1.0, 0.5312, 1.0, 0.5312, 1.0, 0.5625, 1.0, 0.125, 1.0, 0.09375, 1.0, 0.09375, 1.0, 0.125, 1.0, 0.03125, 1.0, 0.0, 1.0, 0.0, 1.0, 0.03125, 1.0, 0.9375, 1.0, 0.9062, 1.0, 0.9062, 1.0, 0.9375, 1.0, 0.875, 1.0, 0.8438, 1.0, 0.8438, 1.0, 0.875, 1.0, 0.8438, 1.0, 0.8125, 1.0, 0.8125, 1.0, 0.8438, 1.0, 0.172, 0.4384, 0.1367, 0.4195, 0.1167, 0.4496, 0.1582, 0.4717, 0.2898, 0.45, 0.25, 0.4539, 0.25, 0.49, 0.2968, 0.4854, 0.4195, 0.3633, 0.3942, 0.3942, 0.4197, 0.4197, 0.4496, 0.3833, 0.45, 0.2898, 0.4384, 0.328, 0.4717, 0.3418, 0.4854, 0.2968, 0.45, 0.2102, 0.4539, 0.25, 0.49, 0.25, 0.4854, 0.2032, 0.4195, 0.1367, 0.4384, 0.172, 0.4717, 0.1582, 0.4496, 0.1167, 0.3633, 0.08046, 0.3942, 0.1058, 0.4197, 0.08029, 0.3833, 0.05045, 0.2898, 0.05002, 0.328, 0.06162, 0.3418, 0.02827, 0.2968, 0.01461, 0.2102, 0.05002, 0.25, 0.0461, 0.25, 0.01, 0.2032, 0.01461, 0.1367, 0.08046, 0.172, 0.06162, 0.1582, 0.02827, 0.1167, 0.05045, 0.08046, 0.1367, 0.1058, 0.1058, 0.08029, 0.08029, 0.05045, 0.1167, 0.05002, 0.2102, 0.06162, 0.172, 0.02827, 0.1582, 0.01461, 0.2032, 0.05002, 0.2898, 0.0461, 0.25, 0.01, 0.25, 0.01461, 0.2968, 0.08046, 0.3633, 0.06162, 0.328, 0.02827, 0.3418, 0.05045, 0.3833, 0.1367, 0.4195, 0.1058, 0.3942, 0.08029, 0.4197, 0.1167, 0.4496, 0.25, 0.4539, 0.2102, 0.45, 0.2032, 0.4854, 0.25, 0.49, 0.3633, 0.4195, 0.328, 0.4384, 0.3418, 0.4717, 0.3833, 0.4496, 0.06162, 0.328, 0.05002, 0.2898, 0.01461, 0.2968, 0.02827, 0.3418, 0.1058, 0.3942, 0.08046, 0.3633, 0.05045, 0.3833, 0.08029, 0.4197, 0.2102, 0.45, 0.172, 0.4384, 0.1582, 0.4717, 0.2032, 0.4854, 0.3942, 0.3942, 0.3633, 0.4195, 0.3833, 0.4496, 0.4197, 0.4197, 0.328, 0.4384, 0.2898, 0.45, 0.2968, 0.4854, 0.3418, 0.4717, 0.4384, 0.328, 0.4195, 0.3633, 0.4496, 0.3833, 0.4717, 0.3418, 0.4539, 0.25, 0.45, 0.2898, 0.4854, 0.2968, 0.49, 0.25, 0.4384, 0.172, 0.45, 0.2102, 0.4854, 0.2032, 0.4717, 0.1582, 0.3942, 0.1058, 0.4195, 0.1367, 0.4496, 0.1167, 0.4197, 0.08029, 0.328, 0.06162, 0.3633, 0.08046, 0.3833, 0.05045, 0.3418, 0.02827, 0.25, 0.0461, 0.2898, 0.05002, 0.2968, 0.01461, 0.25, 0.01, 0.172, 0.06162, 0.2102, 0.05002, 0.2032, 0.01461, 0.1582, 0.02827, 0.1058, 0.1058, 0.1367, 0.08046, 0.1167, 0.05045, 0.08029, 0.08029, 0.06162, 0.172, 0.08046, 0.1367, 0.05045, 0.1167, 0.02827, 0.1582, 0.0461, 0.25, 0.05002, 0.2102, 0.01461, 0.2032, 0.01, 0.25, 0.172, 0.4384, 0.2102, 0.45, 0.2102, 0.45, 0.172, 0.4384, 0.4384, 0.328, 0.45, 0.2898, 0.45, 0.2898, 0.4384, 0.328, 0.08046, 0.1367, 0.06162, 0.172, 0.06162, 0.172, 0.08046, 0.1367, 0.05002, 0.2898, 0.06162, 0.328, 0.06162, 0.328, 0.05002, 0.2898, 0.4539, 0.25, 0.45, 0.2102, 0.45, 0.2102, 0.4539, 0.25, 0.05002, 0.2102, 0.0461, 0.25, 0.0461, 0.25, 0.05002, 0.2102, 0.08046, 0.3633, 0.1058, 0.3942, 0.1058, 0.3942, 0.08046, 0.3633, 0.4384, 0.172, 0.4195, 0.1367, 0.4195, 0.1367, 0.4384, 0.172, 0.172, 0.4384, 0.2102, 0.45, 0.2102, 0.45, 0.172, 0.4384, 0.3942, 0.1058, 0.3633, 0.08046, 0.3633, 0.08046, 0.3942, 0.1058, 0.3633, 0.4195, 0.3942, 0.3942, 0.3942, 0.3942, 0.3633, 0.4195, 0.328, 0.06162, 0.2898, 0.05002, 0.2898, 0.05002, 0.328, 0.06162, 0.2898, 0.45, 0.328, 0.4384, 0.328, 0.4384, 0.2898, 0.45, 0.25, 0.0461, 0.2102, 0.05002, 0.2102, 0.05002, 0.25, 0.0461, 0.4195, 0.3633, 0.4384, 0.328, 0.4384, 0.328, 0.4195, 0.3633, 0.172, 0.06162, 0.1367, 0.08046, 0.1367, 0.08046, 0.172, 0.06162, 0.45, 0.2898, 0.4539, 0.25, 0.4539, 0.25, 0.45, 0.2898, 0.1058, 0.1058, 0.08046, 0.1367, 0.08046, 0.1367, 0.1058, 0.1058, 0.45, 0.2102, 0.4384, 0.172, 0.4384, 0.172, 0.45, 0.2102, 0.06162, 0.172, 0.05002, 0.2102, 0.05002, 0.2102, 0.06162, 0.172, 0.4195, 0.1367, 0.3942, 0.1058, 0.3942, 0.1058, 0.4195, 0.1367, 0.0461, 0.25, 0.05002, 0.2898, 0.05002, 0.2898, 0.0461, 0.25, 0.3633, 0.08046, 0.328, 0.06162, 0.328, 0.06162, 0.3633, 0.08046, 0.06162, 0.328, 0.08046, 0.3633, 0.08046, 0.3633, 0.06162, 0.328, 0.1367, 0.4195, 0.172, 0.4384, 0.172, 0.4384, 0.1367, 0.4195, 0.2898, 0.05002, 0.25, 0.0461, 0.25, 0.0461, 0.2898, 0.05002, 0.1058, 0.3942, 0.1367, 0.4195, 0.1367, 0.4195, 0.1058, 0.3942, 0.25, 0.4539, 0.2898, 0.45, 0.2898, 0.45, 0.25, 0.4539, 0.2102, 0.05002, 0.172, 0.06162, 0.172, 0.06162, 0.2102, 0.05002, 0.2102, 0.45, 0.25, 0.4539, 0.25, 0.4539, 0.2102, 0.45, 0.3942, 0.3942, 0.4195, 0.3633, 0.4195, 0.3633, 0.3942, 0.3942, 0.1367, 0.08046, 0.1058, 0.1058, 0.1058, 0.1058, 0.1367, 0.08046, 0.2898, 0.45, 0.328, 0.4384, 0.3633, 0.4195, 0.3942, 0.3942, 0.4195, 0.3633, 0.4384, 0.328, 0.45, 0.2898, 0.4539, 0.25, 0.45, 0.2102, 0.4384, 0.172, 0.4195, 0.1367, 0.3942, 0.1058, 0.3633, 0.08046, 0.328, 0.06162, 0.2898, 0.05002, 0.25, 0.0461, 0.2102, 0.05002, 0.172, 0.06162, 0.1367, 0.08046, 0.1058, 0.1058, 0.08046, 0.1367, 0.06162, 0.172, 0.05002, 0.2102, 0.0461, 0.25, 0.05002, 0.2898, 0.06162, 0.328, 0.08046, 0.3633, 0.1058, 0.3942, 0.1367, 0.4195, 0.172, 0.4384, 0.2102, 0.45, 0.25, 0.4539, 0.3942, 0.1058, 0.3633, 0.08046, 0.3633, 0.08046, 0.3942, 0.1058, 0.3633, 0.4195, 0.3942, 0.3942, 0.3942, 0.3942, 0.3633, 0.4195, 0.328, 0.06162, 0.2898, 0.05002, 0.2898, 0.05002, 0.328, 0.06162, 0.2898, 0.45, 0.328, 0.4384, 0.328, 0.4384, 0.2898, 0.45, 0.25, 0.0461, 0.2102, 0.05002, 0.2102, 0.05002, 0.25, 0.0461, 0.4195, 0.3633, 0.4384, 0.328, 0.4384, 0.328, 0.4195, 0.3633, 0.172, 0.06162, 0.1367, 0.08046, 0.1367, 0.08046, 0.172, 0.06162, 0.45, 0.2898, 0.4539, 0.25, 0.4539, 0.25, 0.45, 0.2898, 0.1058, 0.1058, 0.08046, 0.1367, 0.08046, 0.1367, 0.1058, 0.1058, 0.45, 0.2102, 0.4384, 0.172, 0.4384, 0.172, 0.45, 0.2102, 0.06162, 0.172, 0.05002, 0.2102, 0.05002, 0.2102, 0.06162, 0.172, 0.4195, 0.1367, 0.3942, 0.1058, 0.3942, 0.1058, 0.4195, 0.1367, 0.0461, 0.25, 0.05002, 0.2898, 0.05002, 0.2898, 0.0461, 0.25, 0.3633, 0.08046, 0.328, 0.06162, 0.328, 0.06162, 0.3633, 0.08046, 0.06162, 0.328, 0.08046, 0.3633, 0.08046, 0.3633, 0.06162, 0.328, 0.1367, 0.4195, 0.172, 0.4384, 0.172, 0.4384, 0.1367, 0.4195, 0.2898, 0.05002, 0.25, 0.0461, 0.25, 0.0461, 0.2898, 0.05002, 0.1058, 0.3942, 0.1367, 0.4195, 0.1367, 0.4195, 0.1058, 0.3942, 0.25, 0.4539, 0.2898, 0.45, 0.2898, 0.45, 0.25, 0.4539, 0.2102, 0.05002, 0.172, 0.06162, 0.172, 0.06162, 0.2102, 0.05002, 0.2102, 0.45, 0.25, 0.4539, 0.25, 0.4539, 0.2102, 0.45, 0.3942, 0.3942, 0.4195, 0.3633, 0.4195, 0.3633, 0.3942, 0.3942, 0.1367, 0.08046, 0.1058, 0.1058, 0.1058, 0.1058, 0.1367, 0.08046, 0.328, 0.4384, 0.3633, 0.4195, 0.3633, 0.4195, 0.328, 0.4384, 0.4384, 0.328, 0.45, 0.2898, 0.45, 0.2898, 0.4384, 0.328, 0.08046, 0.1367, 0.06162, 0.172, 0.06162, 0.172, 0.08046, 0.1367, 0.05002, 0.2898, 0.06162, 0.328, 0.06162, 0.328, 0.05002, 0.2898, 0.4539, 0.25, 0.45, 0.2102, 0.45, 0.2102, 0.4539, 0.25, 0.05002, 0.2102, 0.0461, 0.25, 0.0461, 0.25, 0.05002, 0.2102, 0.08046, 0.3633, 0.1058, 0.3942, 0.1058, 0.3942, 0.08046, 0.3633, 0.4384, 0.172, 0.4195, 0.1367, 0.4195, 0.1367, 0.4384, 0.172])
me_cylinder_002.update()
me_cylinder_003 = bpy.data.meshes.new('Cylinder.003')
me_cylinder_003.from_pydata([(0.6239, 1.0, -12.41), (0.6239, 1.0, -10.41), (0.819, 0.9808, -12.41), (0.819, 0.9808, -10.41), (1.007, 0.9239, -12.41), (1.007, 0.9239, -10.41), (1.179, 0.8315, -12.41), (1.179, 0.8315, -10.41), (1.331, 0.7071, -12.41), (1.331, 0.7071, -10.41), (1.455, 0.5556, -12.41), (1.455, 0.5556, -10.41), (1.548, 0.3827, -12.41), (1.548, 0.3827, -10.41), (1.605, 0.1951, -12.41), (1.605, 0.1951, -10.41), (1.624, 0.0, -12.41), (1.624, 0.0, -10.41), (1.605, -0.1951, -12.41), (1.605, -0.1951, -10.41), (1.548, -0.3827, -12.41), (1.548, -0.3827, -10.41), (1.455, -0.5556, -12.41), (1.455, -0.5556, -10.41), (1.331, -0.7071, -12.41), (1.331, -0.7071, -10.41), (1.179, -0.8315, -12.41), (1.179, -0.8315, -10.41), (1.007, -0.9239, -12.41), (1.007, -0.9239, -10.41), (0.819, -0.9808, -12.41), (0.819, -0.9808, -10.41), (0.6239, -1.0, -12.41), (0.6239, -1.0, -10.41), (0.4288, -0.9808, -12.41), (0.4288, -0.9808, -10.41), (0.2412, -0.9239, -12.41), (0.2412, -0.9239, -10.41), (0.06835, -0.8315, -12.41), (0.06835, -0.8315, -10.41), (-0.08319, -0.7071, -12.41), (-0.08319, -0.7071, -10.41), (-0.2076, -0.5556, -12.41), (-0.2076, -0.5556, -10.41), (-0.3, -0.3827, -12.41), (-0.3, -0.3827, -10.41), (-0.3569, -0.1951, -12.41), (-0.3569, -0.1951, -10.41), (-0.3761, 0.0, -12.41), (-0.3761, 0.0, -10.41), (-0.3569, 0.1951, -12.41), (-0.3569, 0.1951, -10.41), (-0.3, 0.3827, -12.41), (-0.3, 0.3827, -10.41), (-0.2076, 0.5556, -12.41), (-0.2076, 0.5556, -10.41), (-0.08319, 0.7071, -12.41), (-0.08319, 0.7071, -10.41), (0.06835, 0.8315, -12.41), (0.06835, 0.8315, -10.41), (0.2412, 0.9239, -12.41), (0.2412, 0.9239, -10.41), (0.4288, 0.9808, -12.41), (0.4288, 0.9808, -10.41)], [], [(0, 1, 3, 2), (2, 3, 5, 4), (4, 5, 7, 6), (6, 7, 9, 8), (8, 9, 11, 10), (10, 11, 13, 12), (12, 13, 15, 14), (14, 15, 17, 16), (16, 17, 19, 18), (18, 19, 21, 20), (20, 21, 23, 22), (22, 23, 25, 24), (24, 25, 27, 26), (26, 27, 29, 28), (28, 29, 31, 30), (30, 31, 33, 32), (32, 33, 35, 34), (34, 35, 37, 36), (36, 37, 39, 38), (38, 39, 41, 40), (40, 41, 43, 42), (42, 43, 45, 44), (44, 45, 47, 46), (46, 47, 49, 48), (48, 49, 51, 50), (50, 51, 53, 52), (52, 53, 55, 54), (54, 55, 57, 56), (56, 57, 59, 58), (58, 59, 61, 60), (3, 1, 63, 61, 59, 57, 55, 53, 51, 49, 47, 45, 43, 41, 39, 37, 35, 33, 31, 29, 27, 25, 23, 21, 19, 17, 15, 13, 11, 9, 7, 5), (60, 61, 63, 62), (62, 63, 1, 0), (0, 2, 4, 6, 8, 10, 12, 14, 16, 18, 20, 22, 24, 26, 28, 30, 32, 34, 36, 38, 40, 42, 44, 46, 48, 50, 52, 54, 56, 58, 60, 62)])
_uv = me_cylinder_003.uv_layers.new(name='UVMap')
_uv.uv.foreach_set('vector', [1.0, 0.5, 1.0, 1.0, 0.9688, 1.0, 0.9688, 0.5, 0.9688, 0.5, 0.9688, 1.0, 0.9375, 1.0, 0.9375, 0.5, 0.9375, 0.5, 0.9375, 1.0, 0.9062, 1.0, 0.9062, 0.5, 0.9062, 0.5, 0.9062, 1.0, 0.875, 1.0, 0.875, 0.5, 0.875, 0.5, 0.875, 1.0, 0.8438, 1.0, 0.8438, 0.5, 0.8438, 0.5, 0.8438, 1.0, 0.8125, 1.0, 0.8125, 0.5, 0.8125, 0.5, 0.8125, 1.0, 0.7812, 1.0, 0.7812, 0.5, 0.7812, 0.5, 0.7812, 1.0, 0.75, 1.0, 0.75, 0.5, 0.75, 0.5, 0.75, 1.0, 0.7188, 1.0, 0.7188, 0.5, 0.7188, 0.5, 0.7188, 1.0, 0.6875, 1.0, 0.6875, 0.5, 0.6875, 0.5, 0.6875, 1.0, 0.6562, 1.0, 0.6562, 0.5, 0.6562, 0.5, 0.6562, 1.0, 0.625, 1.0, 0.625, 0.5, 0.625, 0.5, 0.625, 1.0, 0.5938, 1.0, 0.5938, 0.5, 0.5938, 0.5, 0.5938, 1.0, 0.5625, 1.0, 0.5625, 0.5, 0.5625, 0.5, 0.5625, 1.0, 0.5312, 1.0, 0.5312, 0.5, 0.5312, 0.5, 0.5312, 1.0, 0.5, 1.0, 0.5, 0.5, 0.5, 0.5, 0.5, 1.0, 0.4688, 1.0, 0.4688, 0.5, 0.4688, 0.5, 0.4688, 1.0, 0.4375, 1.0, 0.4375, 0.5, 0.4375, 0.5, 0.4375, 1.0, 0.4062, 1.0, 0.4062, 0.5, 0.4062, 0.5, 0.4062, 1.0, 0.375, 1.0, 0.375, 0.5, 0.375, 0.5, 0.375, 1.0, 0.3438, 1.0, 0.3438, 0.5, 0.3438, 0.5, 0.3438, 1.0, 0.3125, 1.0, 0.3125, 0.5, 0.3125, 0.5, 0.3125, 1.0, 0.2812, 1.0, 0.2812, 0.5, 0.2812, 0.5, 0.2812, 1.0, 0.25, 1.0, 0.25, 0.5, 0.25, 0.5, 0.25, 1.0, 0.2188, 1.0, 0.2188, 0.5, 0.2188, 0.5, 0.2188, 1.0, 0.1875, 1.0, 0.1875, 0.5, 0.1875, 0.5, 0.1875, 1.0, 0.1562, 1.0, 0.1562, 0.5, 0.1562, 0.5, 0.1562, 1.0, 0.125, 1.0, 0.125, 0.5, 0.125, 0.5, 0.125, 1.0, 0.09375, 1.0, 0.09375, 0.5, 0.09375, 0.5, 0.09375, 1.0, 0.0625, 1.0, 0.0625, 0.5, 0.2968, 0.4854, 0.25, 0.49, 0.2032, 0.4854, 0.1582, 0.4717, 0.1167, 0.4496, 0.08029, 0.4197, 0.05045, 0.3833, 0.02827, 0.3418, 0.01461, 0.2968, 0.01, 0.25, 0.01461, 0.2032, 0.02827, 0.1582, 0.05045, 0.1167, 0.08029, 0.08029, 0.1167, 0.05045, 0.1582, 0.02827, 0.2032, 0.01461, 0.25, 0.01, 0.2968, 0.01461, 0.3418, 0.02827, 0.3833, 0.05045, 0.4197, 0.08029, 0.4496, 0.1167, 0.4717, 0.1582, 0.4854, 0.2032, 0.49, 0.25, 0.4854, 0.2968, 0.4717, 0.3418, 0.4496, 0.3833, 0.4197, 0.4197, 0.3833, 0.4496, 0.3418, 0.4717, 0.0625, 0.5, 0.0625, 1.0, 0.03125, 1.0, 0.03125, 0.5, 0.03125, 0.5, 0.03125, 1.0, 0.0, 1.0, 0.0, 0.5, 0.75, 0.49, 0.7968, 0.4854, 0.8418, 0.4717, 0.8833, 0.4496, 0.9197, 0.4197, 0.9496, 0.3833, 0.9717, 0.3418, 0.9854, 0.2968, 0.99, 0.25, 0.9854, 0.2032, 0.9717, 0.1582, 0.9496, 0.1167, 0.9197, 0.08029, 0.8833, 0.05045, 0.8418, 0.02827, 0.7968, 0.01461, 0.75, 0.01, 0.7032, 0.01461, 0.6582, 0.02827, 0.6167, 0.05045, 0.5803, 0.08029, 0.5504, 0.1167, 0.5283, 0.1582, 0.5146, 0.2032, 0.51, 0.25, 0.5146, 0.2968, 0.5283, 0.3418, 0.5504, 0.3833, 0.5803, 0.4197, 0.6167, 0.4496, 0.6582, 0.4717, 0.7032, 0.4854])
me_cylinder_003.update()

# ---- objects
ob_cylinder = bpy.data.objects.new('Cylinder', me_cylinder)
ob_cylinder_002 = bpy.data.objects.new('Cylinder.002', me_cylinder_002)
ob_cylinder_001 = bpy.data.objects.new('Cylinder.001', me_cylinder_003)

# ---- transforms, parenting, visibility, modifiers, constraints
ob_cylinder.location = (0.0, 0.0, -2.98e-08)
ob_cylinder.rotation_euler = (-0.0, 1.571, 0.0)
ob_cylinder.scale = (0.716, 0.716, 0.07811)
ob_cylinder_002.location = (0.0, 0.0, -2.98e-08)
ob_cylinder_002.scale = (0.8251, 0.8251, 0.8251)
ob_cylinder_001.location = (-1.421e-14, 0.0, -2.98e-08)
ob_cylinder_001.rotation_euler = (-0.0, 1.571, 0.0)
ob_cylinder_001.scale = (0.716, 0.716, 0.07811)

# ---- collection membership
col_collection.objects.link(ob_cylinder)
col_collection.objects.link(ob_cylinder_002)
col_collection.objects.link(ob_cylinder_001)

# ---- scene / render settings (as saved in the file)
scene.frame_start = 1; scene.frame_end = 250; scene.frame_set(1)
scene.render.engine = 'BLENDER_EEVEE_NEXT'
scene.cycles.sampling_pattern = 'TABULATED_SOBOL'
scene.cycles.use_light_tree = False
scene.view_settings.view_transform = 'Filmic'
bpy.context.view_layer.update()

# ---- added for rendering (the .blend has no active camera and no usable light): camera, sun
cam_auto = bpy.data.cameras.new('AutoCamera')
cam_auto.lens = 50.0
cam_auto.sensor_width = 36.0
cam_auto.clip_end = 1000.0
ob_auto_camera = bpy.data.objects.new('AutoCamera', cam_auto)
scene.collection.objects.link(ob_auto_camera)
ob_auto_camera.location = (3.54113, -4.23601, 3.07427)
ob_auto_camera.rotation_euler = (1.09748, -7.21219e-08, 0.694738)
scene.camera = ob_auto_camera
light_auto_sun = bpy.data.lights.new('AutoSun', 'SUN')
light_auto_sun.energy = 3.0
light_auto_sun.angle = 0.0523599
ob_auto_sun = bpy.data.objects.new('AutoSun', light_auto_sun)
scene.collection.objects.link(ob_auto_sun)
ob_auto_sun.rotation_euler = (0.872665, 0.174533, 0.523599)
bpy.context.view_layer.update()
